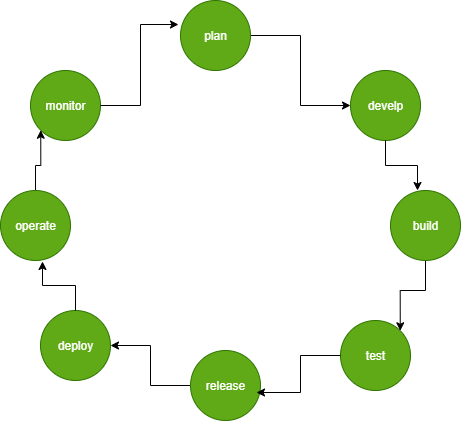

The diagram above was exported from draw.io. Its source (the exported page's mxGraphModel, read from the mxfile embedded in the PNG):
<mxGraphModel dx="872" dy="439" grid="1" gridSize="10" guides="1" tooltips="1" connect="1" arrows="1" fold="1" page="1" pageScale="1" pageWidth="850" pageHeight="1100" math="0" shadow="0">
  <root>
    <mxCell id="0" />
    <mxCell id="1" parent="0" />
    <mxCell id="lLIqGQ0-6hqKlKh9o2Z7-11" style="edgeStyle=orthogonalEdgeStyle;rounded=0;orthogonalLoop=1;jettySize=auto;html=1;" edge="1" parent="1" source="lLIqGQ0-6hqKlKh9o2Z7-1" target="lLIqGQ0-6hqKlKh9o2Z7-3">
      <mxGeometry relative="1" as="geometry" />
    </mxCell>
    <mxCell id="lLIqGQ0-6hqKlKh9o2Z7-1" value="plan" style="ellipse;whiteSpace=wrap;html=1;aspect=fixed;fillColor=#60a917;fontColor=#ffffff;strokeColor=#2D7600;" vertex="1" parent="1">
      <mxGeometry x="380" y="20" width="70" height="70" as="geometry" />
    </mxCell>
    <mxCell id="lLIqGQ0-6hqKlKh9o2Z7-3" value="develp" style="ellipse;whiteSpace=wrap;html=1;aspect=fixed;fillColor=#60a917;fontColor=#ffffff;strokeColor=#2D7600;" vertex="1" parent="1">
      <mxGeometry x="550" y="90" width="70" height="70" as="geometry" />
    </mxCell>
    <mxCell id="lLIqGQ0-6hqKlKh9o2Z7-4" value="test" style="ellipse;whiteSpace=wrap;html=1;aspect=fixed;fillColor=#60a917;fontColor=#ffffff;strokeColor=#2D7600;" vertex="1" parent="1">
      <mxGeometry x="540" y="340" width="70" height="70" as="geometry" />
    </mxCell>
    <mxCell id="lLIqGQ0-6hqKlKh9o2Z7-5" value="deploy" style="ellipse;whiteSpace=wrap;html=1;aspect=fixed;fillColor=#60a917;fontColor=#ffffff;strokeColor=#2D7600;" vertex="1" parent="1">
      <mxGeometry x="240" y="330" width="70" height="70" as="geometry" />
    </mxCell>
    <mxCell id="lLIqGQ0-6hqKlKh9o2Z7-15" style="edgeStyle=orthogonalEdgeStyle;rounded=0;orthogonalLoop=1;jettySize=auto;html=1;" edge="1" parent="1" source="lLIqGQ0-6hqKlKh9o2Z7-6" target="lLIqGQ0-6hqKlKh9o2Z7-5">
      <mxGeometry relative="1" as="geometry" />
    </mxCell>
    <mxCell id="lLIqGQ0-6hqKlKh9o2Z7-6" value="release" style="ellipse;whiteSpace=wrap;html=1;aspect=fixed;fillColor=#60a917;fontColor=#ffffff;strokeColor=#2D7600;" vertex="1" parent="1">
      <mxGeometry x="390" y="370" width="70" height="70" as="geometry" />
    </mxCell>
    <mxCell id="lLIqGQ0-6hqKlKh9o2Z7-13" style="edgeStyle=orthogonalEdgeStyle;rounded=0;orthogonalLoop=1;jettySize=auto;html=1;entryX=1;entryY=0;entryDx=0;entryDy=0;" edge="1" parent="1" source="lLIqGQ0-6hqKlKh9o2Z7-8" target="lLIqGQ0-6hqKlKh9o2Z7-4">
      <mxGeometry relative="1" as="geometry" />
    </mxCell>
    <mxCell id="lLIqGQ0-6hqKlKh9o2Z7-8" value="build" style="ellipse;whiteSpace=wrap;html=1;aspect=fixed;fillColor=#60a917;fontColor=#ffffff;strokeColor=#2D7600;" vertex="1" parent="1">
      <mxGeometry x="590" y="210" width="70" height="70" as="geometry" />
    </mxCell>
    <mxCell id="lLIqGQ0-6hqKlKh9o2Z7-9" value="monitor" style="ellipse;whiteSpace=wrap;html=1;aspect=fixed;fillColor=#60a917;fontColor=#ffffff;strokeColor=#2D7600;" vertex="1" parent="1">
      <mxGeometry x="230" y="90" width="70" height="70" as="geometry" />
    </mxCell>
    <mxCell id="lLIqGQ0-6hqKlKh9o2Z7-17" style="edgeStyle=orthogonalEdgeStyle;rounded=0;orthogonalLoop=1;jettySize=auto;html=1;entryX=0;entryY=1;entryDx=0;entryDy=0;" edge="1" parent="1" source="lLIqGQ0-6hqKlKh9o2Z7-10" target="lLIqGQ0-6hqKlKh9o2Z7-9">
      <mxGeometry relative="1" as="geometry" />
    </mxCell>
    <mxCell id="lLIqGQ0-6hqKlKh9o2Z7-10" value="operate" style="ellipse;whiteSpace=wrap;html=1;aspect=fixed;fillColor=#60a917;fontColor=#ffffff;strokeColor=#2D7600;" vertex="1" parent="1">
      <mxGeometry x="200" y="210" width="70" height="70" as="geometry" />
    </mxCell>
    <mxCell id="lLIqGQ0-6hqKlKh9o2Z7-12" style="edgeStyle=orthogonalEdgeStyle;rounded=0;orthogonalLoop=1;jettySize=auto;html=1;entryX=0.386;entryY=0;entryDx=0;entryDy=0;entryPerimeter=0;" edge="1" parent="1" source="lLIqGQ0-6hqKlKh9o2Z7-3" target="lLIqGQ0-6hqKlKh9o2Z7-8">
      <mxGeometry relative="1" as="geometry" />
    </mxCell>
    <mxCell id="lLIqGQ0-6hqKlKh9o2Z7-14" style="edgeStyle=orthogonalEdgeStyle;rounded=0;orthogonalLoop=1;jettySize=auto;html=1;entryX=0.943;entryY=0.6;entryDx=0;entryDy=0;entryPerimeter=0;" edge="1" parent="1" source="lLIqGQ0-6hqKlKh9o2Z7-4" target="lLIqGQ0-6hqKlKh9o2Z7-6">
      <mxGeometry relative="1" as="geometry" />
    </mxCell>
    <mxCell id="lLIqGQ0-6hqKlKh9o2Z7-16" style="edgeStyle=orthogonalEdgeStyle;rounded=0;orthogonalLoop=1;jettySize=auto;html=1;entryX=0.6;entryY=1.014;entryDx=0;entryDy=0;entryPerimeter=0;" edge="1" parent="1" source="lLIqGQ0-6hqKlKh9o2Z7-5" target="lLIqGQ0-6hqKlKh9o2Z7-10">
      <mxGeometry relative="1" as="geometry" />
    </mxCell>
    <mxCell id="lLIqGQ0-6hqKlKh9o2Z7-18" style="edgeStyle=orthogonalEdgeStyle;rounded=0;orthogonalLoop=1;jettySize=auto;html=1;entryX=-0.029;entryY=0.343;entryDx=0;entryDy=0;entryPerimeter=0;" edge="1" parent="1" source="lLIqGQ0-6hqKlKh9o2Z7-9" target="lLIqGQ0-6hqKlKh9o2Z7-1">
      <mxGeometry relative="1" as="geometry" />
    </mxCell>
  </root>
</mxGraphModel>